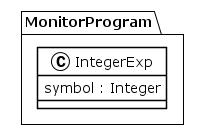

The diagram above was rendered by PlantUML. Its source (embedded in the PNG):
@startuml
!theme plain
package MonitorProgram {
class IntegerExp {
	 symbol : Integer
}
}
@enduml